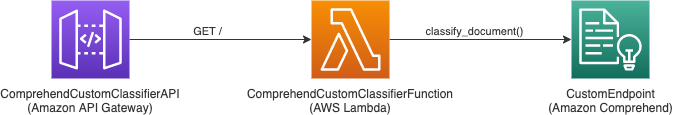

The diagram above was exported from draw.io. Its source (the exported page's mxGraphModel, read from the mxfile embedded in the PNG):
<mxGraphModel dx="1740" dy="547" grid="1" gridSize="10" guides="1" tooltips="1" connect="1" arrows="1" fold="1" page="1" pageScale="1" pageWidth="850" pageHeight="1100" background="#ffffff" math="0" shadow="0">
  <root>
    <mxCell id="0" />
    <mxCell id="1" parent="0" />
    <mxCell id="6" value="" style="edgeStyle=orthogonalEdgeStyle;rounded=0;orthogonalLoop=1;jettySize=auto;html=1;strokeColor=#333333;fontColor=#333333;labelBackgroundColor=none;" parent="1" source="2" target="3" edge="1">
      <mxGeometry relative="1" as="geometry">
        <mxPoint x="358" y="369" as="targetPoint" />
      </mxGeometry>
    </mxCell>
    <mxCell id="9" value="GET /" style="edgeLabel;html=1;align=center;verticalAlign=middle;resizable=0;points=[];labelBackgroundColor=none;fontColor=#333333;" parent="6" vertex="1" connectable="0">
      <mxGeometry x="-0.15" y="2" relative="1" as="geometry">
        <mxPoint y="-7" as="offset" />
      </mxGeometry>
    </mxCell>
    <mxCell id="2" value="" style="outlineConnect=0;fontColor=#232F3E;gradientColor=#945DF2;gradientDirection=north;fillColor=#5A30B5;strokeColor=#ffffff;dashed=0;verticalLabelPosition=bottom;verticalAlign=top;align=center;html=1;fontSize=12;fontStyle=0;aspect=fixed;shape=mxgraph.aws4.resourceIcon;resIcon=mxgraph.aws4.api_gateway;" parent="1" vertex="1">
      <mxGeometry x="100" y="330" width="78" height="78" as="geometry" />
    </mxCell>
    <mxCell id="8" value="" style="edgeStyle=orthogonalEdgeStyle;rounded=0;orthogonalLoop=1;jettySize=auto;html=1;strokeColor=#333333;fontColor=#333333;labelBackgroundColor=none;" parent="1" source="3" target="4" edge="1">
      <mxGeometry relative="1" as="geometry">
        <mxPoint x="518" y="369" as="targetPoint" />
      </mxGeometry>
    </mxCell>
    <mxCell id="10" value="classify_document()" style="edgeLabel;html=1;align=center;verticalAlign=middle;resizable=0;points=[];fontColor=#333333;labelBackgroundColor=none;" parent="8" vertex="1" connectable="0">
      <mxGeometry x="-0.075" y="-1" relative="1" as="geometry">
        <mxPoint y="-10" as="offset" />
      </mxGeometry>
    </mxCell>
    <mxCell id="3" value="" style="outlineConnect=0;fontColor=#232F3E;gradientColor=#F78E04;gradientDirection=north;fillColor=#D05C17;strokeColor=#ffffff;dashed=0;verticalLabelPosition=bottom;verticalAlign=top;align=center;html=1;fontSize=12;fontStyle=0;aspect=fixed;shape=mxgraph.aws4.resourceIcon;resIcon=mxgraph.aws4.lambda;" parent="1" vertex="1">
      <mxGeometry x="360" y="330" width="78" height="78" as="geometry" />
    </mxCell>
    <mxCell id="4" value="" style="outlineConnect=0;fontColor=#232F3E;gradientColor=#4AB29A;gradientDirection=north;fillColor=#116D5B;strokeColor=#ffffff;dashed=0;verticalLabelPosition=bottom;verticalAlign=top;align=center;html=1;fontSize=12;fontStyle=0;aspect=fixed;shape=mxgraph.aws4.resourceIcon;resIcon=mxgraph.aws4.comprehend;" parent="1" vertex="1">
      <mxGeometry x="620" y="330" width="78" height="78" as="geometry" />
    </mxCell>
    <mxCell id="11" value="ComprehendCustomClassifierAPI&lt;br&gt;(Amazon API Gateway)" style="text;html=1;strokeColor=none;fillColor=none;align=center;verticalAlign=middle;whiteSpace=wrap;rounded=0;fontColor=#333333;labelBackgroundColor=none;" parent="1" vertex="1">
      <mxGeometry x="119" y="420" width="40" height="20" as="geometry" />
    </mxCell>
    <mxCell id="12" value="&lt;meta charset=&quot;utf-8&quot;&gt;&lt;span style=&quot;font-family: helvetica; font-size: 12px; font-style: normal; font-weight: 400; letter-spacing: normal; text-align: center; text-indent: 0px; text-transform: none; word-spacing: 0px; display: inline; float: none;&quot;&gt;ComprehendCustomClassifierFunction&lt;/span&gt;&lt;br style=&quot;font-family: helvetica; font-size: 12px; font-style: normal; font-weight: 400; letter-spacing: normal; text-align: center; text-indent: 0px; text-transform: none; word-spacing: 0px;&quot;&gt;&lt;span style=&quot;font-family: helvetica; font-size: 12px; font-style: normal; font-weight: 400; letter-spacing: normal; text-align: center; text-indent: 0px; text-transform: none; word-spacing: 0px; display: inline; float: none;&quot;&gt;(AWS Lambda)&lt;/span&gt;" style="text;html=1;strokeColor=none;fillColor=none;align=center;verticalAlign=middle;whiteSpace=wrap;rounded=0;fontColor=#333333;labelBackgroundColor=none;" parent="1" vertex="1">
      <mxGeometry x="379" y="420" width="40" height="20" as="geometry" />
    </mxCell>
    <mxCell id="13" value="&lt;span style=&quot;font-family: helvetica; font-size: 12px; font-style: normal; font-weight: 400; letter-spacing: normal; text-align: center; text-indent: 0px; text-transform: none; word-spacing: 0px; display: inline; float: none;&quot;&gt;CustomEndpoint&lt;/span&gt;&lt;br style=&quot;font-family: helvetica; font-size: 12px; font-style: normal; font-weight: 400; letter-spacing: normal; text-align: center; text-indent: 0px; text-transform: none; word-spacing: 0px;&quot;&gt;&lt;span style=&quot;font-family: helvetica; font-size: 12px; font-style: normal; font-weight: 400; letter-spacing: normal; text-align: center; text-indent: 0px; text-transform: none; word-spacing: 0px; display: inline; float: none;&quot;&gt;(Amazon Comprehend)&lt;/span&gt;" style="text;html=1;strokeColor=none;fillColor=none;align=center;verticalAlign=middle;whiteSpace=wrap;rounded=0;fontColor=#333333;labelBackgroundColor=none;" parent="1" vertex="1">
      <mxGeometry x="588.5" y="420" width="141" height="20" as="geometry" />
    </mxCell>
  </root>
</mxGraphModel>